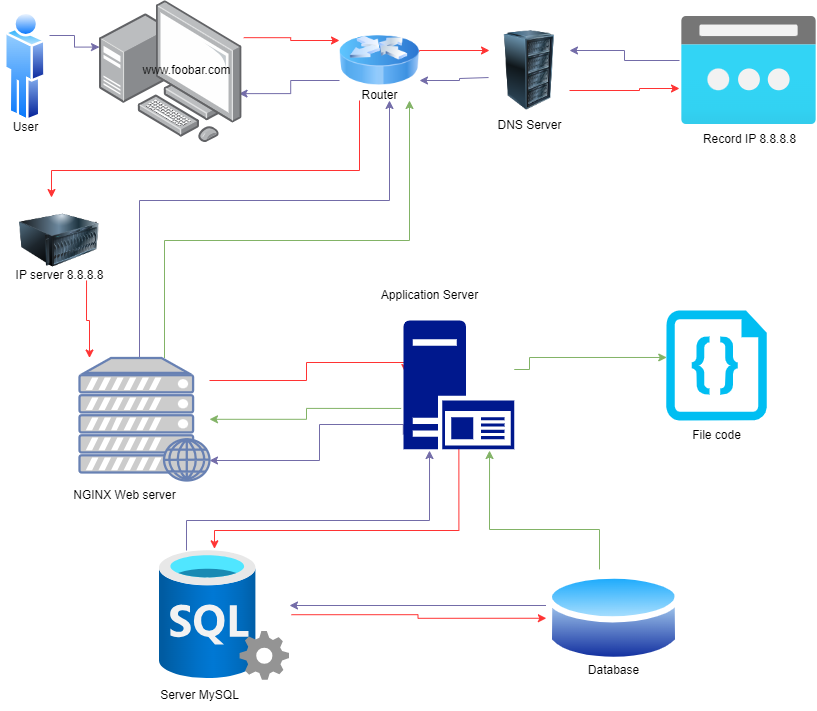

The diagram above was exported from draw.io. Its source (the exported page's mxGraphModel, read from the mxfile embedded in the PNG):
<mxGraphModel dx="1216" dy="628" grid="1" gridSize="10" guides="1" tooltips="1" connect="1" arrows="1" fold="1" page="1" pageScale="1" pageWidth="827" pageHeight="1169" background="#ffffff" math="0" shadow="0">
  <root>
    <mxCell id="0" />
    <mxCell id="1" parent="0" />
    <mxCell id="BTWe6J0kIdqasKM9f--1-90" style="edgeStyle=orthogonalEdgeStyle;rounded=0;orthogonalLoop=1;jettySize=auto;html=1;strokeColor=#FF3333;fontColor=#1A1A1A;exitX=1.013;exitY=0.261;exitDx=0;exitDy=0;exitPerimeter=0;entryX=0;entryY=0.25;entryDx=0;entryDy=0;" parent="1" source="2" edge="1" target="4">
      <mxGeometry relative="1" as="geometry">
        <mxPoint x="337.57359312880726" y="31.715728752538098" as="targetPoint" />
        <Array as="points" />
        <mxPoint x="270" y="50" as="sourcePoint" />
      </mxGeometry>
    </mxCell>
    <mxCell id="BTWe6J0kIdqasKM9f--1-92" style="edgeStyle=orthogonalEdgeStyle;rounded=0;orthogonalLoop=1;jettySize=auto;html=1;entryX=0.235;entryY=1.01;entryDx=0;entryDy=0;strokeColor=#736CA8;fontColor=#1A1A1A;entryPerimeter=0;" parent="1" source="27" target="25" edge="1">
      <mxGeometry relative="1" as="geometry">
        <Array as="points">
          <mxPoint x="197" y="520" />
          <mxPoint x="440" y="520" />
        </Array>
        <mxPoint x="415" y="480" as="targetPoint" />
        <mxPoint x="197.03999999999996" y="569.02" as="sourcePoint" />
      </mxGeometry>
    </mxCell>
    <mxCell id="BTWe6J0kIdqasKM9f--1-59" style="edgeStyle=orthogonalEdgeStyle;rounded=0;orthogonalLoop=1;jettySize=auto;html=1;strokeColor=#736CA8;fontColor=#1A1A1A;exitX=-0.002;exitY=0.885;exitDx=0;exitDy=0;exitPerimeter=0;" parent="1" source="25" target="23" edge="1">
      <mxGeometry relative="1" as="geometry">
        <Array as="points">
          <mxPoint x="330" y="424" />
          <mxPoint x="330" y="460" />
        </Array>
        <mxPoint x="230" y="460" as="targetPoint" />
        <mxPoint x="380" y="450" as="sourcePoint" />
      </mxGeometry>
    </mxCell>
    <mxCell id="BTWe6J0kIdqasKM9f--1-97" style="edgeStyle=orthogonalEdgeStyle;rounded=0;orthogonalLoop=1;jettySize=auto;html=1;strokeColor=#82b366;fontColor=#1A1A1A;fillColor=#d5e8d4;exitX=-0.021;exitY=0.683;exitDx=0;exitDy=0;exitPerimeter=0;" parent="1" source="25" target="23" edge="1">
      <mxGeometry relative="1" as="geometry">
        <Array as="points" />
        <mxPoint x="220" y="420" as="targetPoint" />
        <mxPoint x="381.96000000000004" y="421.05999999999995" as="sourcePoint" />
      </mxGeometry>
    </mxCell>
    <mxCell id="BTWe6J0kIdqasKM9f--1-87" style="edgeStyle=orthogonalEdgeStyle;rounded=0;orthogonalLoop=1;jettySize=auto;html=1;strokeColor=#736CA8;fontColor=#1A1A1A;exitX=-0.011;exitY=0.256;exitDx=0;exitDy=0;exitPerimeter=0;" parent="1" target="27" edge="1">
      <mxGeometry relative="1" as="geometry">
        <Array as="points">
          <mxPoint x="570" y="607" />
          <mxPoint x="570" y="605" />
        </Array>
        <mxPoint x="290" y="605" as="targetPoint" />
        <mxPoint x="559.01" y="607.008" as="sourcePoint" />
      </mxGeometry>
    </mxCell>
    <mxCell id="BTWe6J0kIdqasKM9f--1-52" style="edgeStyle=orthogonalEdgeStyle;rounded=0;orthogonalLoop=1;jettySize=auto;html=1;strokeColor=#FF3333;fontColor=#1A1A1A;exitX=1;exitY=0.75;exitDx=0;exitDy=0;" parent="1" source="5" edge="1">
      <mxGeometry relative="1" as="geometry">
        <mxPoint x="690" y="88" as="targetPoint" />
        <Array as="points">
          <mxPoint x="650" y="90" />
          <mxPoint x="650" y="88" />
        </Array>
        <mxPoint x="570" y="90" as="sourcePoint" />
      </mxGeometry>
    </mxCell>
    <mxCell id="BTWe6J0kIdqasKM9f--1-53" style="edgeStyle=orthogonalEdgeStyle;rounded=0;orthogonalLoop=1;jettySize=auto;html=1;entryX=0;entryY=0.327;entryDx=0;entryDy=0;entryPerimeter=0;strokeColor=#736CA8;fontColor=#1A1A1A;" parent="1" target="2" edge="1">
      <mxGeometry relative="1" as="geometry">
        <mxPoint x="118.04999999999995" y="34" as="targetPoint" />
        <mxPoint x="60" y="35" as="sourcePoint" />
      </mxGeometry>
    </mxCell>
    <mxCell id="BTWe6J0kIdqasKM9f--1-58" style="edgeStyle=orthogonalEdgeStyle;rounded=0;orthogonalLoop=1;jettySize=auto;html=1;strokeColor=#FF3333;fontColor=#1A1A1A;entryX=0.016;entryY=0.404;entryDx=0;entryDy=0;entryPerimeter=0;" parent="1" source="23" target="25" edge="1">
      <mxGeometry relative="1" as="geometry">
        <mxPoint x="380" y="410" as="targetPoint" />
        <Array as="points">
          <mxPoint x="317" y="380" />
          <mxPoint x="317" y="362" />
        </Array>
        <mxPoint x="220" y="375" as="sourcePoint" />
      </mxGeometry>
    </mxCell>
    <mxCell id="BTWe6J0kIdqasKM9f--1-74" value="" style="edgeStyle=orthogonalEdgeStyle;rounded=0;orthogonalLoop=1;jettySize=auto;html=1;strokeColor=#FF3333;fontColor=#1A1A1A;entryX=0.4;entryY=-0.037;entryDx=0;entryDy=0;entryPerimeter=0;" parent="1" source="4" target="21" edge="1">
      <mxGeometry relative="1" as="geometry">
        <Array as="points">
          <mxPoint x="370" y="170" />
          <mxPoint x="62" y="170" />
        </Array>
        <mxPoint x="370" y="99.44053188733074" as="sourcePoint" />
        <mxPoint x="60" y="210" as="targetPoint" />
      </mxGeometry>
    </mxCell>
    <mxCell id="BTWe6J0kIdqasKM9f--1-96" style="edgeStyle=orthogonalEdgeStyle;rounded=0;orthogonalLoop=1;jettySize=auto;html=1;strokeColor=#736CA8;fontColor=#1A1A1A;exitX=0;exitY=0.75;exitDx=0;exitDy=0;entryX=0.98;entryY=0.654;entryDx=0;entryDy=0;entryPerimeter=0;" parent="1" source="4" edge="1" target="2">
      <mxGeometry relative="1" as="geometry">
        <mxPoint x="270" y="70" as="targetPoint" />
        <Array as="points" />
        <mxPoint x="329.96000000000004" y="70" as="sourcePoint" />
      </mxGeometry>
    </mxCell>
    <mxCell id="BTWe6J0kIdqasKM9f--1-68" style="edgeStyle=orthogonalEdgeStyle;rounded=0;orthogonalLoop=1;jettySize=auto;html=1;strokeColor=#FF3333;fontColor=#1A1A1A;exitX=1;exitY=0.388;exitDx=0;exitDy=0;entryX=0;entryY=0.25;entryDx=0;entryDy=0;exitPerimeter=0;" parent="1" source="4" edge="1" target="5">
      <mxGeometry relative="1" as="geometry">
        <mxPoint x="440.96000000000004" y="54" as="sourcePoint" />
        <mxPoint x="510" y="54" as="targetPoint" />
        <Array as="points">
          <mxPoint x="430" y="50" />
        </Array>
      </mxGeometry>
    </mxCell>
    <mxCell id="BTWe6J0kIdqasKM9f--1-71" style="edgeStyle=orthogonalEdgeStyle;rounded=0;orthogonalLoop=1;jettySize=auto;html=1;strokeColor=#736CA8;fontColor=#1A1A1A;exitX=-0.012;exitY=0.588;exitDx=0;exitDy=0;exitPerimeter=0;" parent="1" edge="1" target="4" source="5">
      <mxGeometry relative="1" as="geometry">
        <mxPoint x="510" y="78" as="sourcePoint" />
        <mxPoint x="431" y="78" as="targetPoint" />
        <Array as="points">
          <mxPoint x="470" y="78" />
          <mxPoint x="470" y="80" />
        </Array>
      </mxGeometry>
    </mxCell>
    <mxCell id="BTWe6J0kIdqasKM9f--1-75" style="edgeStyle=orthogonalEdgeStyle;rounded=0;orthogonalLoop=1;jettySize=auto;html=1;strokeColor=#FF3333;fontColor=#1A1A1A;exitX=0.838;exitY=1;exitDx=0;exitDy=0;exitPerimeter=0;" parent="1" source="21" edge="1" target="23">
      <mxGeometry relative="1" as="geometry">
        <mxPoint x="100" y="350" as="targetPoint" />
        <Array as="points">
          <mxPoint x="97" y="320" />
          <mxPoint x="100" y="320" />
        </Array>
        <mxPoint x="100" y="270" as="sourcePoint" />
      </mxGeometry>
    </mxCell>
    <mxCell id="BTWe6J0kIdqasKM9f--1-80" style="edgeStyle=orthogonalEdgeStyle;rounded=0;orthogonalLoop=1;jettySize=auto;html=1;strokeColor=#82b366;fontColor=#1A1A1A;fillColor=#d5e8d4;entryX=0.005;entryY=0.427;entryDx=0;entryDy=0;entryPerimeter=0;" parent="1" source="25" target="28" edge="1">
      <mxGeometry relative="1" as="geometry">
        <Array as="points">
          <mxPoint x="540" y="369" />
          <mxPoint x="540" y="357" />
        </Array>
        <mxPoint x="520" y="375" as="sourcePoint" />
        <mxPoint x="560" y="350" as="targetPoint" />
      </mxGeometry>
    </mxCell>
    <mxCell id="BTWe6J0kIdqasKM9f--1-86" style="edgeStyle=orthogonalEdgeStyle;rounded=0;orthogonalLoop=1;jettySize=auto;html=1;strokeColor=#FF3333;fontColor=#1A1A1A;exitX=1.015;exitY=0.494;exitDx=0;exitDy=0;exitPerimeter=0;entryX=0;entryY=0.5;entryDx=0;entryDy=0;" parent="1" source="27" target="30" edge="1">
      <mxGeometry relative="1" as="geometry">
        <mxPoint x="560" y="632.8" as="targetPoint" />
        <Array as="points" />
        <mxPoint x="290" y="640" as="sourcePoint" />
      </mxGeometry>
    </mxCell>
    <mxCell id="BTWe6J0kIdqasKM9f--1-89" style="edgeStyle=orthogonalEdgeStyle;rounded=0;orthogonalLoop=1;jettySize=auto;html=1;strokeColor=#FF3333;fontColor=#1A1A1A;fillColor=#f8cecc;exitX=0.5;exitY=1;exitDx=0;exitDy=0;exitPerimeter=0;entryX=0.423;entryY=-0.013;entryDx=0;entryDy=0;entryPerimeter=0;" parent="1" source="25" target="27" edge="1">
      <mxGeometry relative="1" as="geometry">
        <mxPoint x="236.94000000000005" y="570" as="targetPoint" />
        <Array as="points">
          <mxPoint x="469" y="530" />
          <mxPoint x="225" y="530" />
        </Array>
        <mxPoint x="430" y="480" as="sourcePoint" />
      </mxGeometry>
    </mxCell>
    <mxCell id="BTWe6J0kIdqasKM9f--1-93" style="edgeStyle=orthogonalEdgeStyle;rounded=0;orthogonalLoop=1;jettySize=auto;html=1;entryX=0.777;entryY=1.01;entryDx=0;entryDy=0;strokeColor=#82b366;fontColor=#1A1A1A;fillColor=#d5e8d4;entryPerimeter=0;" parent="1" source="30" target="25" edge="1">
      <mxGeometry relative="1" as="geometry">
        <mxPoint x="610.04" y="580" as="sourcePoint" />
        <mxPoint x="485" y="480" as="targetPoint" />
        <Array as="points">
          <mxPoint x="610" y="529" />
          <mxPoint x="500" y="529" />
        </Array>
      </mxGeometry>
    </mxCell>
    <mxCell id="BTWe6J0kIdqasKM9f--1-99" style="edgeStyle=orthogonalEdgeStyle;rounded=0;orthogonalLoop=1;jettySize=auto;html=1;strokeColor=#736CA8;fontColor=#1A1A1A;" parent="1" target="4" edge="1" source="23">
      <mxGeometry relative="1" as="geometry">
        <mxPoint x="150" y="351.72" as="sourcePoint" />
        <mxPoint x="400" y="97.71236166328254" as="targetPoint" />
        <Array as="points">
          <mxPoint x="150" y="200" />
          <mxPoint x="400" y="200" />
        </Array>
      </mxGeometry>
    </mxCell>
    <mxCell id="BTWe6J0kIdqasKM9f--1-100" style="edgeStyle=orthogonalEdgeStyle;rounded=0;orthogonalLoop=1;jettySize=auto;html=1;strokeColor=#82b366;fontColor=#1A1A1A;fillColor=#d5e8d4;" parent="1" edge="1" target="4" source="23">
      <mxGeometry relative="1" as="geometry">
        <mxPoint x="175" y="350" as="sourcePoint" />
        <mxPoint x="420" y="90" as="targetPoint" />
        <Array as="points">
          <mxPoint x="175" y="240" />
          <mxPoint x="420" y="240" />
        </Array>
      </mxGeometry>
    </mxCell>
    <mxCell id="BTWe6J0kIdqasKM9f--1-102" style="edgeStyle=orthogonalEdgeStyle;rounded=0;orthogonalLoop=1;jettySize=auto;html=1;entryX=1;entryY=0.25;entryDx=0;entryDy=0;strokeColor=#736CA8;fontColor=#1A1A1A;" parent="1" target="5" edge="1">
      <mxGeometry relative="1" as="geometry">
        <mxPoint x="571.02" y="52" as="targetPoint" />
        <mxPoint x="690" y="60" as="sourcePoint" />
      </mxGeometry>
    </mxCell>
    <mxCell id="2" value="" style="points=[];aspect=fixed;html=1;align=center;shadow=0;dashed=0;image;image=img/lib/allied_telesis/computer_and_terminals/Personal_Computer_with_Server.svg;fontColor=#000000;" vertex="1" parent="1">
      <mxGeometry x="110" width="142.4" height="142.4" as="geometry" />
    </mxCell>
    <mxCell id="BTWe6J0kIdqasKM9f--1-6" value="&lt;font color=&quot;#000000&quot;&gt;www.foobar.com&lt;/font&gt;" style="text;html=1;align=center;verticalAlign=middle;resizable=0;points=[];autosize=1;labelBackgroundColor=none;" parent="1" vertex="1">
      <mxGeometry x="142.4" y="54.99999999999999" width="110" height="30" as="geometry" />
    </mxCell>
    <mxCell id="4" value="" style="image;html=1;image=img/lib/clip_art/networking/Router_Icon_128x128.png;fontColor=#000000;" vertex="1" parent="1">
      <mxGeometry x="350" y="20" width="80" height="80" as="geometry" />
    </mxCell>
    <mxCell id="5" value="" style="image;html=1;image=img/lib/clip_art/computers/Server_Rack_128x128.png;fontColor=#000000;" vertex="1" parent="1">
      <mxGeometry x="500" y="30" width="80" height="80" as="geometry" />
    </mxCell>
    <mxCell id="13" value="" style="aspect=fixed;html=1;points=[];align=center;image;fontSize=12;image=img/lib/azure2/networking/Public_IP_Addresses.svg;fontColor=#000000;" vertex="1" parent="1">
      <mxGeometry x="692" y="16" width="135" height="108" as="geometry" />
    </mxCell>
    <mxCell id="16" value="&lt;font color=&quot;#000000&quot;&gt;Router&lt;/font&gt;" style="text;html=1;align=center;verticalAlign=middle;resizable=0;points=[];autosize=1;strokeColor=none;fillColor=none;fontColor=#FFFFFF;" vertex="1" parent="1">
      <mxGeometry x="360" y="80" width="60" height="30" as="geometry" />
    </mxCell>
    <mxCell id="17" value="&lt;font color=&quot;#000000&quot;&gt;DNS Server&lt;/font&gt;" style="text;html=1;align=center;verticalAlign=middle;resizable=0;points=[];autosize=1;strokeColor=none;fillColor=none;fontColor=#FFFFFF;" vertex="1" parent="1">
      <mxGeometry x="495" y="110" width="90" height="30" as="geometry" />
    </mxCell>
    <mxCell id="18" value="Record IP 8.8.8.8" style="text;html=1;align=center;verticalAlign=middle;resizable=0;points=[];autosize=1;strokeColor=none;fillColor=none;fontColor=#000000;" vertex="1" parent="1">
      <mxGeometry x="699.5" y="124" width="120" height="30" as="geometry" />
    </mxCell>
    <mxCell id="21" value="" style="image;html=1;image=img/lib/clip_art/computers/Server_128x128.png;labelBackgroundColor=#ede8f2;fontColor=#000000;" vertex="1" parent="1">
      <mxGeometry x="30" y="200" width="80" height="80" as="geometry" />
    </mxCell>
    <mxCell id="22" value="IP server 8.8.8.8" style="text;html=1;align=center;verticalAlign=middle;resizable=0;points=[];autosize=1;strokeColor=none;fillColor=none;fontColor=#000000;" vertex="1" parent="1">
      <mxGeometry x="15" y="260" width="110" height="30" as="geometry" />
    </mxCell>
    <mxCell id="23" value="" style="fontColor=#0066CC;verticalAlign=top;verticalLabelPosition=bottom;labelPosition=center;align=center;html=1;outlineConnect=0;fillColor=#CCCCCC;strokeColor=#6881B3;gradientColor=none;gradientDirection=north;strokeWidth=2;shape=mxgraph.networks.web_server;labelBackgroundColor=#ede8f2;" vertex="1" parent="1">
      <mxGeometry x="90" y="357.5" width="130" height="122.5" as="geometry" />
    </mxCell>
    <mxCell id="24" value="NGINX Web server" style="text;html=1;align=center;verticalAlign=middle;resizable=0;points=[];autosize=1;strokeColor=none;fillColor=none;fontColor=#000000;" vertex="1" parent="1">
      <mxGeometry x="70" y="480" width="130" height="30" as="geometry" />
    </mxCell>
    <mxCell id="25" value="" style="sketch=0;aspect=fixed;pointerEvents=1;shadow=0;dashed=0;html=1;strokeColor=none;labelPosition=center;verticalLabelPosition=bottom;verticalAlign=top;align=center;fillColor=#00188D;shape=mxgraph.mscae.enterprise.application_server2;labelBackgroundColor=#ede8f2;fontColor=#000000;" vertex="1" parent="1">
      <mxGeometry x="414" y="320" width="110.73" height="128.75" as="geometry" />
    </mxCell>
    <mxCell id="26" value="Application Server" style="text;html=1;align=center;verticalAlign=middle;resizable=0;points=[];autosize=1;strokeColor=none;fillColor=none;fontColor=#000000;" vertex="1" parent="1">
      <mxGeometry x="380" y="280" width="120" height="30" as="geometry" />
    </mxCell>
    <mxCell id="27" value="" style="aspect=fixed;html=1;points=[];align=center;image;fontSize=12;image=img/lib/azure2/databases/SQL_Server.svg;labelBackgroundColor=#ede8f2;fontColor=#000000;" vertex="1" parent="1">
      <mxGeometry x="170" y="550" width="130" height="130" as="geometry" />
    </mxCell>
    <mxCell id="28" value="" style="verticalLabelPosition=bottom;html=1;verticalAlign=top;align=center;strokeColor=none;fillColor=#00BEF2;shape=mxgraph.azure.code_file;pointerEvents=1;labelBackgroundColor=#ede8f2;fontColor=#000000;" vertex="1" parent="1">
      <mxGeometry x="676.75" y="310" width="100.5" height="110" as="geometry" />
    </mxCell>
    <mxCell id="29" value="File code" style="text;html=1;align=center;verticalAlign=middle;resizable=0;points=[];autosize=1;strokeColor=none;fillColor=none;fontColor=#000000;" vertex="1" parent="1">
      <mxGeometry x="692" y="420" width="70" height="30" as="geometry" />
    </mxCell>
    <mxCell id="30" value="" style="aspect=fixed;perimeter=ellipsePerimeter;html=1;align=center;shadow=0;dashed=0;spacingTop=3;image;image=img/lib/active_directory/database.svg;labelBackgroundColor=#ede8f2;fontColor=#000000;" vertex="1" parent="1">
      <mxGeometry x="556.86" y="567.75" width="135.14" height="100" as="geometry" />
    </mxCell>
    <mxCell id="32" value="Database" style="text;html=1;align=center;verticalAlign=middle;resizable=0;points=[];autosize=1;strokeColor=none;fillColor=none;fontColor=#000000;" vertex="1" parent="1">
      <mxGeometry x="589.43" y="655" width="70" height="30" as="geometry" />
    </mxCell>
    <mxCell id="33" value="Server MySQL" style="text;html=1;align=center;verticalAlign=middle;resizable=0;points=[];autosize=1;strokeColor=none;fillColor=none;fontColor=#000000;" vertex="1" parent="1">
      <mxGeometry x="160" y="680" width="100" height="30" as="geometry" />
    </mxCell>
    <mxCell id="34" value="" style="aspect=fixed;perimeter=ellipsePerimeter;html=1;align=center;shadow=0;dashed=0;spacingTop=3;image;image=img/lib/active_directory/user.svg;labelBackgroundColor=#ede8f2;fontColor=#000000;" vertex="1" parent="1">
      <mxGeometry x="15" y="10" width="41.63" height="112.5" as="geometry" />
    </mxCell>
    <mxCell id="36" value="User" style="text;html=1;align=center;verticalAlign=middle;resizable=0;points=[];autosize=1;strokeColor=none;fillColor=none;fontColor=#000000;" vertex="1" parent="1">
      <mxGeometry x="11.25" y="112.4" width="50" height="30" as="geometry" />
    </mxCell>
  </root>
</mxGraphModel>